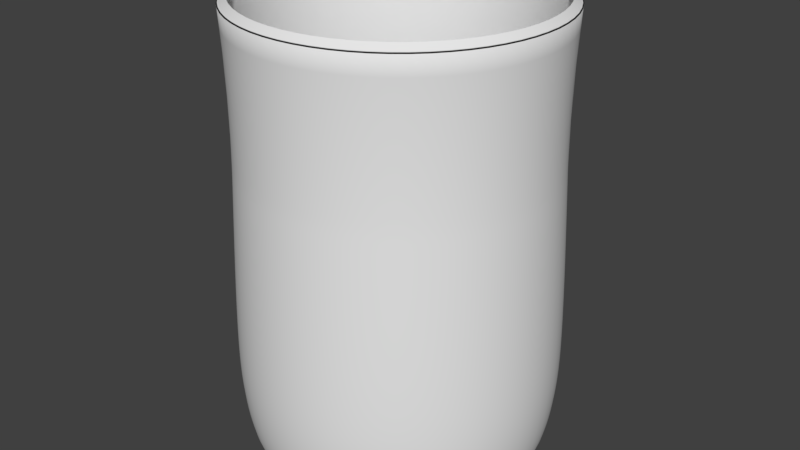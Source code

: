 # Source: glass.blend  (saved by Blender 2.79.0; exported with 4.5.12 LTS)
import bpy
from mathutils import Matrix  # noqa: F401  (used for matrix-valued properties, if any)

bpy.ops.wm.read_factory_settings(use_empty=True)
scene = bpy.context.scene
scene.name = 'Scene'

# ---- collections
col_collection_1 = bpy.data.collections.new('Collection 1'); scene.collection.children.link(col_collection_1)

# ---- materials (node trees are filled in below, after node groups)
mat_material_001 = bpy.data.materials.new('Material.001')
mat_material_001.alpha_threshold = 0.0
mat_material_001.use_transparent_shadow = False
mat_material_001.roughness = 0.5
mat_material_001.specular_intensity = 1.0

# ---- material node trees

# ---- world
world_world = bpy.data.worlds.new('World'); scene.world = world_world
world_world.color = (0.05088, 0.05088, 0.05088)
world_world.use_sun_shadow = False
world_world.sun_shadow_jitter_overblur = 0.0
world_world.cycles.sampling_method = 'MANUAL'

# ---- meshes
me_cube_001 = bpy.data.meshes.new('Cube.001')
me_cube_001.from_pydata([(-1.0, 0.0, 0.002002), (-1.034, 0.0, 0.09), (-1.072, -2.104e-08, 0.2466), (-1.102, -5.459e-08, 0.4963), (-1.106, -9.838e-08, 0.8222), (-1.093, -1.621e-07, 1.296), (-1.063, -2.548e-07, 1.986), (-1.063, -2.548e-07, 1.986), (-1.047, 0.1815, 2.512), (-1.022, 0.3611, 3.024), (-0.969, 0.3611, 3.024), (-0.9266, 0.3611, 2.512), (-0.991, 0.3611, 1.993), (-1.02, 0.3611, 1.291), (-1.028, 0.3611, 0.8156), (-1.006, 0.3611, 0.4792), (-0.9471, 0.3611, 0.3475), (-0.7715, 0.3611, 0.2378), (-0.0109, 0.001985, 0.2013), (-0.9602, 0.3611, 3.068), (-0.004609, 4.141e-10, -0.00108)], [(1, 0), (2, 1), (3, 2), (4, 3), (5, 4), (6, 5), (7, 6), (8, 7), (9, 8), (10, 9), (11, 10), (12, 11), (13, 12), (14, 13), (15, 14), (16, 15), (17, 16), (18, 17), (9, 19), (0, 20)], [])
me_cube_001.materials.append(mat_material_001)
me_cube_001.use_remesh_preserve_volume = False
me_cube_001.use_remesh_preserve_attributes = False
me_cube_001.use_mirror_vertex_groups = False
me_cube_001.update()

# ---- objects
ob_cube = bpy.data.objects.new('Cube', me_cube_001)

# ---- transforms, parenting, visibility, modifiers, constraints
ob_cube.location = (0.0, 0.0, 0.0)
ob_cube.lineart.crease_threshold = 0.0
_m = ob_cube.modifiers.new('Screw', 'SCREW')
_m = ob_cube.modifiers.new('Subsurf', 'SUBSURF')
_m.uv_smooth = 'PRESERVE_CORNERS'
_m.quality = 2
_m.show_only_control_edges = False

# ---- collection membership
col_collection_1.objects.link(ob_cube)

# ---- scene / render settings (as saved in the file)
scene.frame_start = 1; scene.frame_end = 250; scene.frame_set(1)
scene.render.engine = 'BLENDER_EEVEE_NEXT'
scene.render.resolution_percentage = 50
scene.render.dither_intensity = 0.0
scene.cycles.use_denoising = False
scene.cycles.samples = 128
scene.cycles.sampling_pattern = 'TABULATED_SOBOL'
scene.cycles.use_adaptive_sampling = False
scene.cycles.use_light_tree = False
scene.cycles.blur_glossy = 0.0
scene.cycles.sample_clamp_indirect = 0.0
scene.view_settings.view_transform = 'Standard'
bpy.context.view_layer.update()

# ---- added for rendering (the .blend has no active camera and no usable light): camera, sun
cam_auto = bpy.data.cameras.new('AutoCamera')
cam_auto.lens = 50.0
cam_auto.sensor_width = 36.0
cam_auto.clip_end = 1000.0
ob_auto_camera = bpy.data.objects.new('AutoCamera', cam_auto)
scene.collection.objects.link(ob_auto_camera)
ob_auto_camera.location = (4.05453, -4.86544, 4.77724)
ob_auto_camera.rotation_euler = (1.09748, -7.21219e-08, 0.694738)
scene.camera = ob_auto_camera
light_auto_sun = bpy.data.lights.new('AutoSun', 'SUN')
light_auto_sun.energy = 3.0
light_auto_sun.angle = 0.0523599
ob_auto_sun = bpy.data.objects.new('AutoSun', light_auto_sun)
scene.collection.objects.link(ob_auto_sun)
ob_auto_sun.rotation_euler = (0.872665, 0.174533, 0.523599)
bpy.context.view_layer.update()
